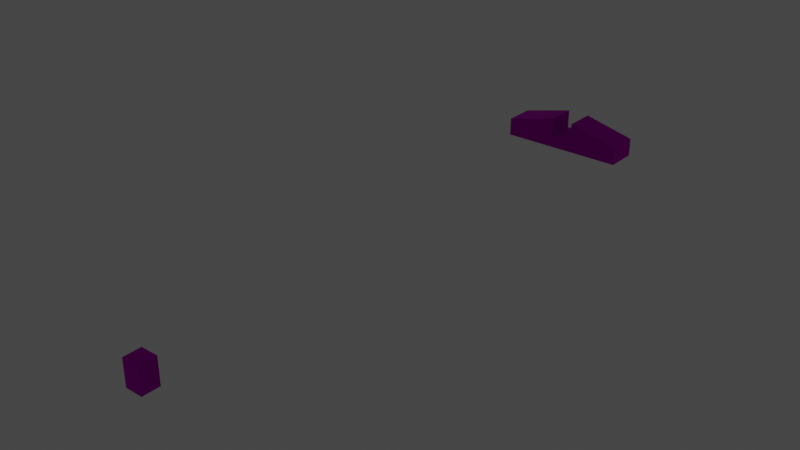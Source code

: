 # Source: TE_Grimbrand_Sight.blend  (saved by Blender 2.80.75; exported with 4.5.12 LTS)
import bpy
from mathutils import Matrix  # noqa: F401  (used for matrix-valued properties, if any)

bpy.ops.wm.read_factory_settings(use_empty=True)
scene = bpy.context.scene
scene.name = 'Scene'

# ---- collections
col_collection = bpy.data.collections.new('Collection'); scene.collection.children.link(col_collection)

# ---- images (referenced by path relative to the original .blend; pixels are not part of the script)
import os
ASSET_DIR = os.environ.get("B2B_ASSET_DIR", "")  # directory of the original .blend (textures are referenced by path, not embedded)
HERE = os.path.dirname(os.path.abspath(__file__))  # packed textures are extracted next to this script under _unpacked/

def load_image(name, relpath, width, height, colorspace="sRGB"):
    """Load a texture the original file referenced (path relative to the .blend, or extracted next to this script)."""
    p = next((c for c in (os.path.join(HERE, relpath), os.path.join(ASSET_DIR, relpath)) if relpath and os.path.exists(c)), "")
    if p:
        img = bpy.data.images.load(p, check_existing=True)
        img.name = name
    else:  # same state as the original file: an image datablock whose file is absent (Cycles renders it pink)
        img = bpy.data.images.new(name, width, height)
        img.source = "FILE"
        img.filepath = "//" + (relpath or name)
    img.colorspace_settings.name = colorspace
    return img
img_map__4 = load_image('Map #4', 'grimbrand.png', 1024, 1024, 'sRGB')

# ---- materials (node trees are filled in below, after node groups)
mat_grimbrand = bpy.data.materials.new('grimbrand')
mat_grimbrand.use_transparent_shadow = False
mat_grimbrand.diffuse_color = (0.588, 0.588, 0.588, 1.0)
mat_grimbrand.roughness = 0.8586
mat_grimbrand.specular_intensity = 0.0
mat_grimbrand.metallic = 1.0
mat_material_001 = bpy.data.materials.new('Material.001')
mat_material_001.use_transparent_shadow = False

# ---- material node trees
mat_grimbrand.use_nodes = True; mat_grimbrand.node_tree.nodes.clear()
_N = mat_grimbrand.node_tree.nodes; _L = mat_grimbrand.node_tree.links
n0 = _N.new('ShaderNodeOutputMaterial'); n0.name = 'Material Output'; n0.location = (300, 300)
n1 = _N.new('ShaderNodeBsdfPrincipled'); n1.name = 'Principled BSDF'; n1.location = (10, 300)
n1.distribution = 'GGX'
n1.subsurface_method = 'BURLEY'
n1.inputs[1].default_value = 1.0
n1.inputs[2].default_value = 0.8586
n1.inputs[3].default_value = 1.45
n1.inputs[13].default_value = 0.0
n1.inputs[27].default_value = (0.0, 0.0, 0.0, 1.0)
n1.inputs[28].default_value = 1.0
n2 = _N.new('ShaderNodeNormalMap'); n2.name = 'Normal Map'; n2.location = (-300, -300)
n2.label = 'Normal/Map'
n2.inputs[0].default_value = 0.14
n3 = _N.new('ShaderNodeTexImage'); n3.name = 'Image Texture'; n3.location = (-300, 600)
n3.image = img_map__4
_L.new(n1.outputs[0], n0.inputs[0])
_L.new(n2.outputs[0], n1.inputs[5])
_L.new(n3.outputs[0], n1.inputs[0])
n0.is_active_output = True
mat_material_001.use_nodes = True; mat_material_001.node_tree.nodes.clear()
_N = mat_material_001.node_tree.nodes; _L = mat_material_001.node_tree.links
n0 = _N.new('ShaderNodeOutputMaterial'); n0.name = 'Material Output'; n0.location = (316, 208)
n1 = _N.new('ShaderNodeEmission'); n1.name = 'Emission'; n1.location = (65, 167)
n1.inputs[0].default_value = (1.0, 0.0, 0.002592, 1.0)
_L.new(n1.outputs[0], n0.inputs[0])
n0.is_active_output = True

# ---- world
world_world = bpy.data.worlds.new('World'); scene.world = world_world
world_world.use_nodes = True; world_world.node_tree.nodes.clear()
_N = world_world.node_tree.nodes; _L = world_world.node_tree.links
n0 = _N.new('ShaderNodeOutputWorld'); n0.name = 'World Output'; n0.location = (300, 300)
n1 = _N.new('ShaderNodeBackground'); n1.name = 'Background'; n1.location = (10, 300)
n1.inputs[0].default_value = (0.05088, 0.05088, 0.05088, 1.0)
_L.new(n1.outputs[0], n0.inputs[0])
n0.is_active_output = True
world_world.color = (0.05088, 0.05088, 0.05088)
world_world.use_sun_shadow = False
world_world.sun_shadow_jitter_overblur = 0.0

# ---- meshes
me_cube_001 = bpy.data.meshes.new('Cube.001')
me_cube_001.from_pydata([(0.2564, 13.1, 0.05641), (-1.001, 11.1, 0.9556), (0.1782, 11.1, 0.1825), (-1.001, 13.1, 0.9556), (-0.1803, 11.1, 0.1825), (0.9989, 11.1, 0.9556), (-0.2586, 13.1, 0.05641), (0.9989, 13.1, 0.9556), (-1.001, 11.1, -0.2237), (-0.1803, 11.1, -1.044), (-0.2586, 13.1, -0.8554), (-0.8686, 13.1, -0.2455), (0.1782, 11.1, -1.044), (0.9989, 11.1, -0.2237), (0.8664, 13.1, -0.2455), (0.2564, 13.1, -0.8554), (-0.1803, 13.1, -1.044), (-0.1803, 13.1, 0.1825), (0.1782, 13.1, 0.1825), (0.1782, 13.1, -1.044), (-1.001, 13.1, -0.2237), (0.9989, 13.1, -0.2237), (-0.1344, -23.4, 1.161), (-0.1344, -23.4, -0.5116), (0.06439, -22.33, 0.3577), (0.06439, -22.33, -0.3529), (0.1385, -23.4, 1.161), (0.1385, -23.4, -0.5116), (-0.06038, -22.33, 0.3577), (-0.06038, -22.33, -0.3529), (-0.1344, -22.33, -0.5116), (-0.1344, -22.33, 1.161), (0.1385, -22.33, 1.161), (0.1385, -22.33, -0.5116)], [], [(21, 7, 5, 13), (17, 18, 2, 4), (8, 1, 3, 20), (7, 3, 1, 5), (16, 9, 8, 20), (12, 19, 21, 13), (19, 12, 2, 18), (9, 16, 17, 4), (0, 14, 15), (18, 7, 21), (10, 11, 6), (17, 20, 3), (18, 3, 7), (18, 17, 3), (9, 4, 8), (8, 4, 1), (1, 4, 5), (4, 2, 5), (2, 12, 5), (12, 13, 5), (10, 6, 17, 16), (0, 15, 19, 18), (11, 10, 16, 20), (15, 14, 21, 19), (14, 0, 18, 21), (6, 11, 20, 17), (22, 23, 30, 31), (24, 25, 29, 28), (32, 33, 27, 26), (26, 27, 23, 22), (31, 32, 26, 22), (33, 30, 23, 27), (24, 28, 31), (32, 31, 24), (31, 30, 28), (28, 29, 30), (30, 33, 29), (29, 25, 33), (24, 33, 25), (33, 32, 24)])
me_cube_001.polygons.foreach_set('material_index', [0, 0, 0, 0, 0, 0, 0, 0, 1, 0, 1, 0, 0, 0, 0, 0, 0, 0, 0, 0, 0, 0, 0, 0, 0, 0, 0, 1, 0, 0, 0, 0, 0, 0, 0, 0, 0, 0, 0, 0])
_uv = me_cube_001.uv_layers.new(name='UVMap')
_uv.uv.foreach_set('vector', [0.637, 0.5089, 0.6227, 0.5089, 0.6227, 0.4863, 0.637, 0.4863, 0.6861, 0.4863, 0.6905, 0.4863, 0.6905, 0.5089, 0.6861, 0.5089, 0.637, 0.5314, 0.6227, 0.5314, 0.6227, 0.5089, 0.637, 0.5089, 0.647, 0.5314, 0.647, 0.554, 0.6227, 0.554, 0.6227, 0.5314, 0.647, 0.5089, 0.647, 0.5314, 0.637, 0.5314, 0.637, 0.5089, 0.647, 0.4863, 0.647, 0.5089, 0.637, 0.5089, 0.637, 0.4863, 0.6861, 0.4863, 0.6861, 0.5089, 0.6712, 0.5089, 0.6712, 0.4863, 0.6861, 0.5089, 0.6861, 0.5314, 0.6712, 0.5314, 0.6712, 0.5089, 0.06494, 0.08328, 0.4199, 0.4549, 0.2674, 0.4549, 0.6563, 0.4955, 0.647, 0.4863, 0.6613, 0.4863, 0.2178, 0.5, 0.1416, 0.5, 0.2178, 0.5, 0.6563, 0.4996, 0.6613, 0.5089, 0.647, 0.5089, 0.6563, 0.4955, 0.647, 0.5089, 0.647, 0.4863, 0.6563, 0.4955, 0.6563, 0.4996, 0.647, 0.5089, 0.6712, 0.5181, 0.6563, 0.5181, 0.6613, 0.5089, 0.6613, 0.5089, 0.6563, 0.5181, 0.647, 0.5089, 0.647, 0.5089, 0.6563, 0.5181, 0.647, 0.5314, 0.6563, 0.5181, 0.6563, 0.5222, 0.647, 0.5314, 0.6563, 0.5222, 0.6712, 0.5222, 0.647, 0.5314, 0.6712, 0.5222, 0.6613, 0.5314, 0.647, 0.5314, 0.6689, 0.5005, 0.6579, 0.5005, 0.6563, 0.4996, 0.6712, 0.4996, 0.6579, 0.4947, 0.6689, 0.4947, 0.6712, 0.4955, 0.6563, 0.4955, 0.6615, 0.5074, 0.6689, 0.5005, 0.6712, 0.4996, 0.6613, 0.5089, 0.6689, 0.4947, 0.6615, 0.4878, 0.6613, 0.4863, 0.6712, 0.4955, 0.6615, 0.4878, 0.6579, 0.4947, 0.6563, 0.4955, 0.6613, 0.4863, 0.6579, 0.5005, 0.6615, 0.5074, 0.6613, 0.5089, 0.6563, 0.4996, 0.6556, 0.5224, 0.6556, 0.4925, 0.6729, 0.4925, 0.6729, 0.5224, 0.6806, 0.5069, 0.6806, 0.5196, 0.6785, 0.5196, 0.6785, 0.5069, 0.6382, 0.5224, 0.6382, 0.4925, 0.6556, 0.4925, 0.6556, 0.5224, 0.6773, 0.4925, 0.6773, 0.5224, 0.6729, 0.5224, 0.6729, 0.4925, 0.6382, 0.5224, 0.6427, 0.5224, 0.6427, 0.5416, 0.6382, 0.5416, 0.6471, 0.5416, 0.6427, 0.5416, 0.6427, 0.5224, 0.6471, 0.5224, 0.6806, 0.5069, 0.6785, 0.5069, 0.6773, 0.4925, 0.6818, 0.4933, 0.6861, 0.4925, 0.685, 0.5073, 0.6873, 0.4925, 0.6873, 0.5224, 0.6861, 0.5069, 0.6785, 0.5069, 0.6785, 0.5196, 0.6773, 0.5224, 0.6471, 0.5268, 0.6489, 0.5224, 0.6499, 0.5268, 0.6785, 0.5196, 0.6806, 0.5196, 0.6818, 0.5224, 0.6806, 0.5069, 0.6818, 0.5224, 0.6806, 0.5196, 0.6861, 0.5228, 0.6818, 0.4933, 0.685, 0.5073])
me_cube_001.materials.append(mat_grimbrand)
me_cube_001.materials.append(mat_material_001)
me_cube_001.use_remesh_preserve_volume = False
me_cube_001.use_remesh_preserve_attributes = False
me_cube_001.use_mirror_vertex_groups = False
me_cube_001.update()

# ---- objects
ob_te_grimbrand_sight = bpy.data.objects.new('TE_Grimbrand_Sight', me_cube_001)

# ---- transforms, parenting, visibility, modifiers, constraints
ob_te_grimbrand_sight.location = (0.0, 0.0, 0.0)
ob_te_grimbrand_sight.scale = (0.03273, 0.008322, -0.008037)
ob_te_grimbrand_sight.lineart.crease_threshold = 0.0

# ---- collection membership
col_collection.objects.link(ob_te_grimbrand_sight)

# ---- scene / render settings (as saved in the file)
scene.frame_start = 1; scene.frame_end = 250; scene.frame_set(1)
scene.render.engine = 'BLENDER_EEVEE_NEXT'
scene.cycles.use_denoising = False
scene.cycles.samples = 128
scene.cycles.sampling_pattern = 'TABULATED_SOBOL'
scene.cycles.use_adaptive_sampling = False
scene.cycles.use_light_tree = False
scene.view_settings.view_transform = 'Filmic'
bpy.context.view_layer.update()

# ---- added for rendering (the .blend has no active camera): camera
cam_auto = bpy.data.cameras.new('AutoCamera')
cam_auto.lens = 50.0
cam_auto.sensor_width = 36.0
cam_auto.clip_end = 1000.0
ob_auto_camera = bpy.data.objects.new('AutoCamera', cam_auto)
scene.collection.objects.link(ob_auto_camera)
ob_auto_camera.location = (0.287933, -0.388419, 0.229904)
ob_auto_camera.rotation_euler = (1.09748, -7.21219e-08, 0.694738)
scene.camera = ob_auto_camera
bpy.context.view_layer.update()
